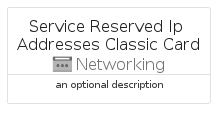

The diagram above was rendered by PlantUML. Its source (embedded in the PNG):
@startuml
' configures the library
!global $INCLUSION_MODE="local"
!global $LIB_BASE_LOCATION="../../.."

' loads the library's bootstrap
!include $LIB_BASE_LOCATION/bootstrap.puml

' loads the package bootstrap
include('azure-4/bootstrap')

' loads the Item which embeds the element ServiceReservedIpAddressesClassicCard
include('azure-4/Item/Networking/ServiceReservedIpAddressesClassic')

' renders the element
ServiceReservedIpAddressesClassicCard('ServiceReservedIpAddressesClassicCard', 'Service Reserved Ip Addresses Classic Card', 'an optional description')
@enduml